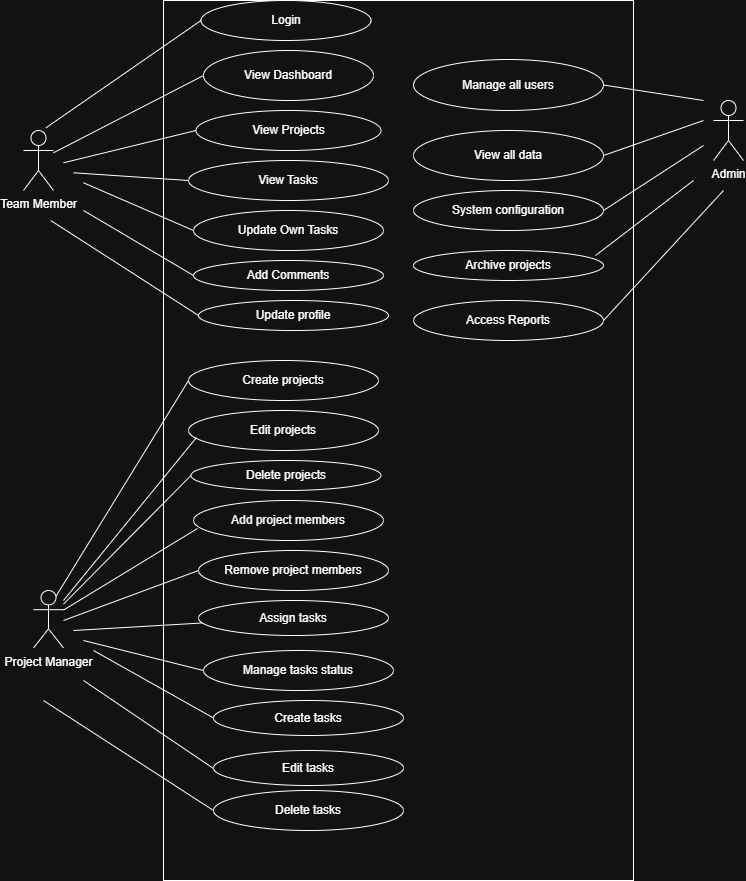

The diagram above was exported from draw.io. Its source (the exported page's mxGraphModel, read from the mxfile embedded in the PNG):
<mxGraphModel dx="1956" dy="669" grid="1" gridSize="10" guides="1" tooltips="1" connect="1" arrows="1" fold="1" page="1" pageScale="1" pageWidth="850" pageHeight="1100" math="0" shadow="0">
  <root>
    <mxCell id="0" />
    <mxCell id="1" parent="0" />
    <mxCell id="nRuByFeQWM0nPGK0TITS-66" value="" style="rounded=0;whiteSpace=wrap;html=1;" parent="1" vertex="1">
      <mxGeometry x="160" width="470" height="880" as="geometry" />
    </mxCell>
    <mxCell id="nRuByFeQWM0nPGK0TITS-1" value="Team Member" style="shape=umlActor;verticalLabelPosition=bottom;verticalAlign=top;html=1;outlineConnect=0;" parent="1" vertex="1">
      <mxGeometry x="20" y="130" width="30" height="60" as="geometry" />
    </mxCell>
    <mxCell id="nRuByFeQWM0nPGK0TITS-2" value="Admin" style="shape=umlActor;verticalLabelPosition=bottom;verticalAlign=top;html=1;outlineConnect=0;" parent="1" vertex="1">
      <mxGeometry x="710" y="100" width="30" height="60" as="geometry" />
    </mxCell>
    <mxCell id="nRuByFeQWM0nPGK0TITS-6" value="View Projects" style="ellipse;whiteSpace=wrap;html=1;" parent="1" vertex="1">
      <mxGeometry x="192.5" y="110" width="185" height="40" as="geometry" />
    </mxCell>
    <mxCell id="nRuByFeQWM0nPGK0TITS-7" value="Archive projects" style="ellipse;whiteSpace=wrap;html=1;" parent="1" vertex="1">
      <mxGeometry x="410" y="250" width="190" height="30" as="geometry" />
    </mxCell>
    <mxCell id="nRuByFeQWM0nPGK0TITS-8" value="View Dashboard" style="ellipse;whiteSpace=wrap;html=1;" parent="1" vertex="1">
      <mxGeometry x="200" y="50" width="170" height="50" as="geometry" />
    </mxCell>
    <mxCell id="nRuByFeQWM0nPGK0TITS-9" value="View Tasks" style="ellipse;whiteSpace=wrap;html=1;" parent="1" vertex="1">
      <mxGeometry x="185" y="160" width="200" height="40" as="geometry" />
    </mxCell>
    <mxCell id="nRuByFeQWM0nPGK0TITS-10" value="Update profile" style="ellipse;whiteSpace=wrap;html=1;" parent="1" vertex="1">
      <mxGeometry x="195" y="300" width="190" height="30" as="geometry" />
    </mxCell>
    <mxCell id="nRuByFeQWM0nPGK0TITS-11" value="Add Comments" style="ellipse;whiteSpace=wrap;html=1;" parent="1" vertex="1">
      <mxGeometry x="190" y="260" width="190" height="30" as="geometry" />
    </mxCell>
    <mxCell id="nRuByFeQWM0nPGK0TITS-12" value="Update Own Tasks" style="ellipse;whiteSpace=wrap;html=1;" parent="1" vertex="1">
      <mxGeometry x="190" y="210" width="190" height="40" as="geometry" />
    </mxCell>
    <mxCell id="nRuByFeQWM0nPGK0TITS-13" value="Add project members" style="ellipse;whiteSpace=wrap;html=1;" parent="1" vertex="1">
      <mxGeometry x="190" y="500" width="190" height="40" as="geometry" />
    </mxCell>
    <mxCell id="nRuByFeQWM0nPGK0TITS-14" value="Delete projects" style="ellipse;whiteSpace=wrap;html=1;" parent="1" vertex="1">
      <mxGeometry x="187.5" y="460" width="190" height="30" as="geometry" />
    </mxCell>
    <mxCell id="nRuByFeQWM0nPGK0TITS-15" value="Edit projects" style="ellipse;whiteSpace=wrap;html=1;" parent="1" vertex="1">
      <mxGeometry x="185" y="410" width="190" height="40" as="geometry" />
    </mxCell>
    <mxCell id="nRuByFeQWM0nPGK0TITS-16" value="Create projects" style="ellipse;whiteSpace=wrap;html=1;" parent="1" vertex="1">
      <mxGeometry x="185" y="360" width="190" height="40" as="geometry" />
    </mxCell>
    <mxCell id="nRuByFeQWM0nPGK0TITS-18" value="Assign tasks" style="ellipse;whiteSpace=wrap;html=1;" parent="1" vertex="1">
      <mxGeometry x="195" y="600" width="190" height="35" as="geometry" />
    </mxCell>
    <mxCell id="nRuByFeQWM0nPGK0TITS-19" value="Remove project members" style="ellipse;whiteSpace=wrap;html=1;" parent="1" vertex="1">
      <mxGeometry x="195" y="550" width="190" height="40" as="geometry" />
    </mxCell>
    <mxCell id="nRuByFeQWM0nPGK0TITS-20" value="System configuration" style="ellipse;whiteSpace=wrap;html=1;" parent="1" vertex="1">
      <mxGeometry x="410" y="190" width="190" height="40" as="geometry" />
    </mxCell>
    <mxCell id="nRuByFeQWM0nPGK0TITS-21" value="View all data" style="ellipse;whiteSpace=wrap;html=1;" parent="1" vertex="1">
      <mxGeometry x="410" y="130" width="190" height="50" as="geometry" />
    </mxCell>
    <mxCell id="nRuByFeQWM0nPGK0TITS-22" value="Manage all users" style="ellipse;whiteSpace=wrap;html=1;" parent="1" vertex="1">
      <mxGeometry x="410" y="59" width="190" height="51" as="geometry" />
    </mxCell>
    <mxCell id="nRuByFeQWM0nPGK0TITS-23" value="Edit tasks" style="ellipse;whiteSpace=wrap;html=1;" parent="1" vertex="1">
      <mxGeometry x="210" y="750" width="190" height="35" as="geometry" />
    </mxCell>
    <mxCell id="nRuByFeQWM0nPGK0TITS-24" value="Create tasks" style="ellipse;whiteSpace=wrap;html=1;" parent="1" vertex="1">
      <mxGeometry x="210" y="700" width="190" height="35" as="geometry" />
    </mxCell>
    <mxCell id="nRuByFeQWM0nPGK0TITS-25" value="Manage tasks status" style="ellipse;whiteSpace=wrap;html=1;" parent="1" vertex="1">
      <mxGeometry x="200" y="650" width="190" height="40" as="geometry" />
    </mxCell>
    <mxCell id="nRuByFeQWM0nPGK0TITS-27" value="Access Reports" style="ellipse;whiteSpace=wrap;html=1;" parent="1" vertex="1">
      <mxGeometry x="410" y="300" width="190" height="40" as="geometry" />
    </mxCell>
    <mxCell id="nRuByFeQWM0nPGK0TITS-28" value="Delete tasks" style="ellipse;whiteSpace=wrap;html=1;" parent="1" vertex="1">
      <mxGeometry x="210" y="790" width="190" height="40" as="geometry" />
    </mxCell>
    <mxCell id="nRuByFeQWM0nPGK0TITS-30" value="Project Manager" style="shape=umlActor;verticalLabelPosition=bottom;verticalAlign=top;html=1;outlineConnect=0;" parent="1" vertex="1">
      <mxGeometry x="30" y="590" width="30" height="57.5" as="geometry" />
    </mxCell>
    <mxCell id="nRuByFeQWM0nPGK0TITS-41" value="" style="endArrow=none;html=1;exitX=0.75;exitY=0.1;exitDx=0;exitDy=0;exitPerimeter=0;entryX=0;entryY=0.5;entryDx=0;entryDy=0;" parent="1" source="nRuByFeQWM0nPGK0TITS-30" target="nRuByFeQWM0nPGK0TITS-16" edge="1">
      <mxGeometry width="50" height="50" relative="1" as="geometry">
        <mxPoint x="400" y="550" as="sourcePoint" />
        <mxPoint x="450" y="510" as="targetPoint" />
      </mxGeometry>
    </mxCell>
    <mxCell id="nRuByFeQWM0nPGK0TITS-42" value="" style="endArrow=none;html=1;entryX=0.042;entryY=0.675;entryDx=0;entryDy=0;entryPerimeter=0;" parent="1" target="nRuByFeQWM0nPGK0TITS-15" edge="1">
      <mxGeometry width="50" height="50" relative="1" as="geometry">
        <mxPoint x="60" y="600" as="sourcePoint" />
        <mxPoint x="195" y="390" as="targetPoint" />
      </mxGeometry>
    </mxCell>
    <mxCell id="nRuByFeQWM0nPGK0TITS-50" value="" style="endArrow=none;html=1;entryX=0;entryY=0.5;entryDx=0;entryDy=0;" parent="1" source="nRuByFeQWM0nPGK0TITS-30" target="nRuByFeQWM0nPGK0TITS-14" edge="1">
      <mxGeometry width="50" height="50" relative="1" as="geometry">
        <mxPoint x="142.5" y="685.75" as="sourcePoint" />
        <mxPoint x="275" y="470" as="targetPoint" />
      </mxGeometry>
    </mxCell>
    <mxCell id="nRuByFeQWM0nPGK0TITS-51" value="" style="endArrow=none;html=1;entryX=0.021;entryY=0.7;entryDx=0;entryDy=0;entryPerimeter=0;" parent="1" source="nRuByFeQWM0nPGK0TITS-30" target="nRuByFeQWM0nPGK0TITS-13" edge="1">
      <mxGeometry width="50" height="50" relative="1" as="geometry">
        <mxPoint x="152.5" y="695.75" as="sourcePoint" />
        <mxPoint x="285" y="480" as="targetPoint" />
      </mxGeometry>
    </mxCell>
    <mxCell id="nRuByFeQWM0nPGK0TITS-53" value="" style="endArrow=none;html=1;entryX=0;entryY=0.5;entryDx=0;entryDy=0;" parent="1" target="nRuByFeQWM0nPGK0TITS-19" edge="1">
      <mxGeometry width="50" height="50" relative="1" as="geometry">
        <mxPoint x="60" y="620" as="sourcePoint" />
        <mxPoint x="204" y="540" as="targetPoint" />
      </mxGeometry>
    </mxCell>
    <mxCell id="nRuByFeQWM0nPGK0TITS-54" value="" style="endArrow=none;html=1;" parent="1" target="nRuByFeQWM0nPGK0TITS-18" edge="1">
      <mxGeometry width="50" height="50" relative="1" as="geometry">
        <mxPoint x="70" y="630" as="sourcePoint" />
        <mxPoint x="205" y="580" as="targetPoint" />
      </mxGeometry>
    </mxCell>
    <mxCell id="nRuByFeQWM0nPGK0TITS-55" value="" style="endArrow=none;html=1;entryX=0;entryY=0.5;entryDx=0;entryDy=0;" parent="1" target="nRuByFeQWM0nPGK0TITS-25" edge="1">
      <mxGeometry width="50" height="50" relative="1" as="geometry">
        <mxPoint x="80" y="640" as="sourcePoint" />
        <mxPoint x="208.90940696844086" y="632.4685778017215" as="targetPoint" />
      </mxGeometry>
    </mxCell>
    <mxCell id="nRuByFeQWM0nPGK0TITS-56" value="" style="endArrow=none;html=1;entryX=0;entryY=0.5;entryDx=0;entryDy=0;" parent="1" target="nRuByFeQWM0nPGK0TITS-24" edge="1">
      <mxGeometry width="50" height="50" relative="1" as="geometry">
        <mxPoint x="90" y="650" as="sourcePoint" />
        <mxPoint x="210" y="680" as="targetPoint" />
      </mxGeometry>
    </mxCell>
    <mxCell id="nRuByFeQWM0nPGK0TITS-57" value="" style="endArrow=none;html=1;" parent="1" edge="1">
      <mxGeometry width="50" height="50" relative="1" as="geometry">
        <mxPoint x="80" y="680" as="sourcePoint" />
        <mxPoint x="210" y="768" as="targetPoint" />
      </mxGeometry>
    </mxCell>
    <mxCell id="nRuByFeQWM0nPGK0TITS-58" value="" style="endArrow=none;html=1;entryX=0;entryY=0.5;entryDx=0;entryDy=0;" parent="1" source="nRuByFeQWM0nPGK0TITS-1" target="nRuByFeQWM0nPGK0TITS-8" edge="1">
      <mxGeometry width="50" height="50" relative="1" as="geometry">
        <mxPoint x="78" y="298" as="sourcePoint" />
        <mxPoint x="210" y="82.13" as="targetPoint" />
      </mxGeometry>
    </mxCell>
    <mxCell id="nRuByFeQWM0nPGK0TITS-60" value="" style="endArrow=none;html=1;entryX=0;entryY=0.5;entryDx=0;entryDy=0;" parent="1" target="nRuByFeQWM0nPGK0TITS-6" edge="1">
      <mxGeometry width="50" height="50" relative="1" as="geometry">
        <mxPoint x="60" y="162.27272727272725" as="sourcePoint" />
        <mxPoint x="210" y="85" as="targetPoint" />
      </mxGeometry>
    </mxCell>
    <mxCell id="nRuByFeQWM0nPGK0TITS-61" value="" style="endArrow=none;html=1;entryX=0;entryY=0.5;entryDx=0;entryDy=0;" parent="1" target="nRuByFeQWM0nPGK0TITS-9" edge="1">
      <mxGeometry width="50" height="50" relative="1" as="geometry">
        <mxPoint x="70" y="172.27272727272725" as="sourcePoint" />
        <mxPoint x="202.5" y="140" as="targetPoint" />
      </mxGeometry>
    </mxCell>
    <mxCell id="nRuByFeQWM0nPGK0TITS-62" value="" style="endArrow=none;html=1;entryX=0;entryY=0.5;entryDx=0;entryDy=0;" parent="1" target="nRuByFeQWM0nPGK0TITS-12" edge="1">
      <mxGeometry width="50" height="50" relative="1" as="geometry">
        <mxPoint x="80" y="182.27272727272725" as="sourcePoint" />
        <mxPoint x="195" y="190" as="targetPoint" />
      </mxGeometry>
    </mxCell>
    <mxCell id="nRuByFeQWM0nPGK0TITS-63" value="" style="endArrow=none;html=1;entryX=0;entryY=0.5;entryDx=0;entryDy=0;" parent="1" target="nRuByFeQWM0nPGK0TITS-11" edge="1">
      <mxGeometry width="50" height="50" relative="1" as="geometry">
        <mxPoint x="80" y="210" as="sourcePoint" />
        <mxPoint x="185" y="267.73" as="targetPoint" />
      </mxGeometry>
    </mxCell>
    <mxCell id="nRuByFeQWM0nPGK0TITS-64" value="" style="endArrow=none;html=1;entryX=0;entryY=0.5;entryDx=0;entryDy=0;" parent="1" target="nRuByFeQWM0nPGK0TITS-10" edge="1">
      <mxGeometry width="50" height="50" relative="1" as="geometry">
        <mxPoint x="47.18" y="220.00272727272727" as="sourcePoint" />
        <mxPoint x="190.00485578727802" y="264.3933982822018" as="targetPoint" />
      </mxGeometry>
    </mxCell>
    <mxCell id="nRuByFeQWM0nPGK0TITS-68" value="Login" style="ellipse;whiteSpace=wrap;html=1;" parent="1" vertex="1">
      <mxGeometry x="197.5" width="170" height="40" as="geometry" />
    </mxCell>
    <mxCell id="nRuByFeQWM0nPGK0TITS-69" value="" style="endArrow=none;html=1;entryX=0;entryY=0.5;entryDx=0;entryDy=0;" parent="1" target="nRuByFeQWM0nPGK0TITS-68" edge="1">
      <mxGeometry width="50" height="50" relative="1" as="geometry">
        <mxPoint x="42.5" y="127.27272727272725" as="sourcePoint" />
        <mxPoint x="192.5" y="50" as="targetPoint" />
      </mxGeometry>
    </mxCell>
    <mxCell id="nRuByFeQWM0nPGK0TITS-70" value="" style="endArrow=none;html=1;exitX=1;exitY=0.5;exitDx=0;exitDy=0;" parent="1" source="nRuByFeQWM0nPGK0TITS-22" edge="1">
      <mxGeometry width="50" height="50" relative="1" as="geometry">
        <mxPoint x="580" y="360" as="sourcePoint" />
        <mxPoint x="700" y="100" as="targetPoint" />
      </mxGeometry>
    </mxCell>
    <mxCell id="nRuByFeQWM0nPGK0TITS-71" value="" style="endArrow=none;html=1;exitX=1;exitY=0.5;exitDx=0;exitDy=0;" parent="1" source="nRuByFeQWM0nPGK0TITS-21" edge="1">
      <mxGeometry width="50" height="50" relative="1" as="geometry">
        <mxPoint x="600" y="100.25" as="sourcePoint" />
        <mxPoint x="700" y="120" as="targetPoint" />
      </mxGeometry>
    </mxCell>
    <mxCell id="nRuByFeQWM0nPGK0TITS-73" value="" style="endArrow=none;html=1;exitX=1;exitY=0.5;exitDx=0;exitDy=0;" parent="1" source="nRuByFeQWM0nPGK0TITS-20" edge="1">
      <mxGeometry width="50" height="50" relative="1" as="geometry">
        <mxPoint x="600" y="180" as="sourcePoint" />
        <mxPoint x="700" y="145" as="targetPoint" />
      </mxGeometry>
    </mxCell>
    <mxCell id="nRuByFeQWM0nPGK0TITS-74" value="" style="endArrow=none;html=1;exitX=0.958;exitY=0.167;exitDx=0;exitDy=0;exitPerimeter=0;" parent="1" source="nRuByFeQWM0nPGK0TITS-7" edge="1">
      <mxGeometry width="50" height="50" relative="1" as="geometry">
        <mxPoint x="590" y="245" as="sourcePoint" />
        <mxPoint x="690" y="180" as="targetPoint" />
      </mxGeometry>
    </mxCell>
    <mxCell id="nRuByFeQWM0nPGK0TITS-75" value="" style="endArrow=none;html=1;exitX=1;exitY=0.5;exitDx=0;exitDy=0;" parent="1" source="nRuByFeQWM0nPGK0TITS-27" edge="1">
      <mxGeometry width="50" height="50" relative="1" as="geometry">
        <mxPoint x="620" y="255" as="sourcePoint" />
        <mxPoint x="720" y="190" as="targetPoint" />
      </mxGeometry>
    </mxCell>
    <mxCell id="i8Fau3f_qFkI5sh_Tx7k-8" value="" style="endArrow=none;html=1;entryX=0;entryY=0.5;entryDx=0;entryDy=0;" edge="1" parent="1" target="nRuByFeQWM0nPGK0TITS-28">
      <mxGeometry width="50" height="50" relative="1" as="geometry">
        <mxPoint x="40" y="700" as="sourcePoint" />
        <mxPoint x="181" y="794" as="targetPoint" />
      </mxGeometry>
    </mxCell>
  </root>
</mxGraphModel>